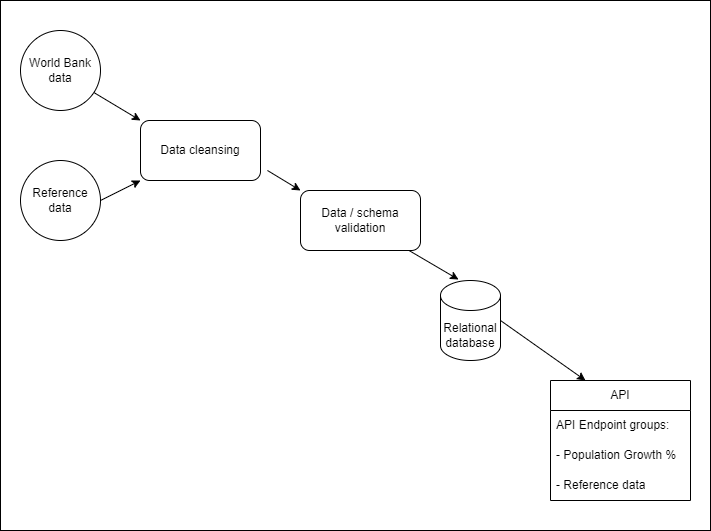

The diagram above was exported from draw.io. Its source (the exported page's mxGraphModel, read from the mxfile embedded in the PNG):
<mxGraphModel dx="954" dy="652" grid="1" gridSize="10" guides="1" tooltips="1" connect="1" arrows="1" fold="1" page="1" pageScale="1" pageWidth="827" pageHeight="1169" math="0" shadow="0">
  <root>
    <mxCell id="0" />
    <mxCell id="1" parent="0" />
    <mxCell id="1_vPqrBh8q1SWhgOr6lz-16" value="" style="rounded=0;whiteSpace=wrap;html=1;" parent="1" vertex="1">
      <mxGeometry x="30" y="60" width="710" height="530" as="geometry" />
    </mxCell>
    <mxCell id="1_vPqrBh8q1SWhgOr6lz-1" value="" style="shape=cylinder3;whiteSpace=wrap;html=1;boundedLbl=1;backgroundOutline=1;size=15;" parent="1" vertex="1">
      <mxGeometry x="470" y="340" width="60" height="80" as="geometry" />
    </mxCell>
    <mxCell id="1_vPqrBh8q1SWhgOr6lz-5" value="API" style="swimlane;fontStyle=0;childLayout=stackLayout;horizontal=1;startSize=30;horizontalStack=0;resizeParent=1;resizeParentMax=0;resizeLast=0;collapsible=1;marginBottom=0;whiteSpace=wrap;html=1;" parent="1" vertex="1">
      <mxGeometry x="580" y="440" width="140" height="120" as="geometry" />
    </mxCell>
    <mxCell id="1_vPqrBh8q1SWhgOr6lz-6" value="API Endpoint groups:" style="text;strokeColor=none;fillColor=none;align=left;verticalAlign=middle;spacingLeft=4;spacingRight=4;overflow=hidden;points=[[0,0.5],[1,0.5]];portConstraint=eastwest;rotatable=0;whiteSpace=wrap;html=1;" parent="1_vPqrBh8q1SWhgOr6lz-5" vertex="1">
      <mxGeometry y="30" width="140" height="30" as="geometry" />
    </mxCell>
    <mxCell id="1_vPqrBh8q1SWhgOr6lz-7" value="- Population Growth %" style="text;strokeColor=none;fillColor=none;align=left;verticalAlign=middle;spacingLeft=4;spacingRight=4;overflow=hidden;points=[[0,0.5],[1,0.5]];portConstraint=eastwest;rotatable=0;whiteSpace=wrap;html=1;" parent="1_vPqrBh8q1SWhgOr6lz-5" vertex="1">
      <mxGeometry y="60" width="140" height="30" as="geometry" />
    </mxCell>
    <mxCell id="1_vPqrBh8q1SWhgOr6lz-8" value="- Reference data" style="text;strokeColor=none;fillColor=none;align=left;verticalAlign=middle;spacingLeft=4;spacingRight=4;overflow=hidden;points=[[0,0.5],[1,0.5]];portConstraint=eastwest;rotatable=0;whiteSpace=wrap;html=1;" parent="1_vPqrBh8q1SWhgOr6lz-5" vertex="1">
      <mxGeometry y="90" width="140" height="30" as="geometry" />
    </mxCell>
    <mxCell id="1_vPqrBh8q1SWhgOr6lz-9" value="" style="endArrow=classic;html=1;rounded=0;exitX=1.058;exitY=0.833;exitDx=0;exitDy=0;exitPerimeter=0;entryX=0;entryY=0;entryDx=0;entryDy=0;" parent="1" source="1_vPqrBh8q1SWhgOr6lz-18" target="1_vPqrBh8q1SWhgOr6lz-19" edge="1">
      <mxGeometry width="50" height="50" relative="1" as="geometry">
        <mxPoint x="271.96000000000004" y="224.98000000000002" as="sourcePoint" />
        <mxPoint x="363.03999999999996" y="258.98" as="targetPoint" />
      </mxGeometry>
    </mxCell>
    <mxCell id="1_vPqrBh8q1SWhgOr6lz-10" value="" style="endArrow=classic;html=1;rounded=0;exitX=0.5;exitY=1;exitDx=0;exitDy=0;entryX=0;entryY=0;entryDx=0;entryDy=0;" parent="1" target="1_vPqrBh8q1SWhgOr6lz-18" edge="1">
      <mxGeometry width="50" height="50" relative="1" as="geometry">
        <mxPoint x="120" y="150" as="sourcePoint" />
        <mxPoint x="150" y="170" as="targetPoint" />
      </mxGeometry>
    </mxCell>
    <mxCell id="1_vPqrBh8q1SWhgOr6lz-11" value="" style="endArrow=classic;html=1;rounded=0;exitX=1;exitY=0.75;exitDx=0;exitDy=0;entryX=0.3;entryY=-0.012;entryDx=0;entryDy=0;entryPerimeter=0;" parent="1" target="1_vPqrBh8q1SWhgOr6lz-1" edge="1">
      <mxGeometry width="50" height="50" relative="1" as="geometry">
        <mxPoint x="430" y="305" as="sourcePoint" />
        <mxPoint x="440" y="190" as="targetPoint" />
      </mxGeometry>
    </mxCell>
    <mxCell id="1_vPqrBh8q1SWhgOr6lz-13" value="" style="endArrow=classic;html=1;rounded=0;entryX=0.25;entryY=0;entryDx=0;entryDy=0;exitX=1;exitY=0.5;exitDx=0;exitDy=0;exitPerimeter=0;" parent="1" source="1_vPqrBh8q1SWhgOr6lz-1" target="1_vPqrBh8q1SWhgOr6lz-5" edge="1">
      <mxGeometry width="50" height="50" relative="1" as="geometry">
        <mxPoint x="390" y="240" as="sourcePoint" />
        <mxPoint x="440" y="190" as="targetPoint" />
      </mxGeometry>
    </mxCell>
    <mxCell id="1_vPqrBh8q1SWhgOr6lz-15" value="&lt;span style=&quot;background-color: initial;&quot;&gt;Relational database&lt;/span&gt;" style="text;html=1;align=center;verticalAlign=middle;whiteSpace=wrap;rounded=0;" parent="1" vertex="1">
      <mxGeometry x="475" y="380" width="50" height="30" as="geometry" />
    </mxCell>
    <mxCell id="1_vPqrBh8q1SWhgOr6lz-17" value="World Bank data" style="ellipse;whiteSpace=wrap;html=1;aspect=fixed;" parent="1" vertex="1">
      <mxGeometry x="50" y="90" width="80" height="80" as="geometry" />
    </mxCell>
    <mxCell id="1_vPqrBh8q1SWhgOr6lz-18" value="Data cleansing" style="rounded=1;whiteSpace=wrap;html=1;" parent="1" vertex="1">
      <mxGeometry x="170" y="180" width="120" height="60" as="geometry" />
    </mxCell>
    <mxCell id="1_vPqrBh8q1SWhgOr6lz-19" value="Data / schema validation" style="rounded=1;whiteSpace=wrap;html=1;" parent="1" vertex="1">
      <mxGeometry x="330" y="250" width="120" height="60" as="geometry" />
    </mxCell>
    <mxCell id="eJVqCJz9aZmfO4g4iu7X-1" value="Reference data" style="ellipse;whiteSpace=wrap;html=1;aspect=fixed;" vertex="1" parent="1">
      <mxGeometry x="50" y="220" width="80" height="80" as="geometry" />
    </mxCell>
    <mxCell id="eJVqCJz9aZmfO4g4iu7X-3" value="" style="endArrow=classic;html=1;rounded=0;exitX=1;exitY=0.5;exitDx=0;exitDy=0;entryX=0;entryY=1;entryDx=0;entryDy=0;" edge="1" parent="1" source="eJVqCJz9aZmfO4g4iu7X-1" target="1_vPqrBh8q1SWhgOr6lz-18">
      <mxGeometry width="50" height="50" relative="1" as="geometry">
        <mxPoint x="322" y="146" as="sourcePoint" />
        <mxPoint x="290" y="180" as="targetPoint" />
      </mxGeometry>
    </mxCell>
  </root>
</mxGraphModel>